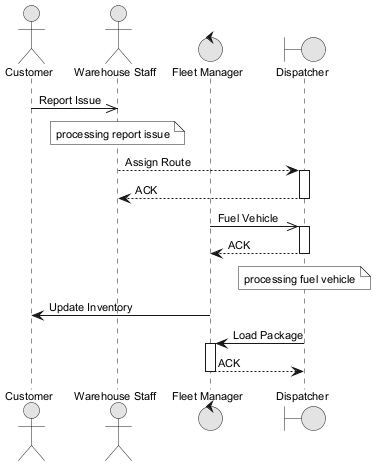

The diagram above was rendered by PlantUML. Its source (embedded in the PNG):
@startuml
skinparam monochrome true
skinparam defaultFontSize 11
actor "Customer" as C
actor "Warehouse Staff" as WS
control "Fleet Manager" as FM
boundary "Dispatcher" as D
C ->> WS : Report Issue
note over WS : processing report issue
WS --> D : Assign Route
activate D
D --> WS : ACK
deactivate D
FM ->> D : Fuel Vehicle
activate D
D --> FM : ACK
deactivate D
note over D : processing fuel vehicle
FM -> C : Update Inventory
D -> FM : Load Package
activate FM
FM --> D : ACK
deactivate FM
@enduml